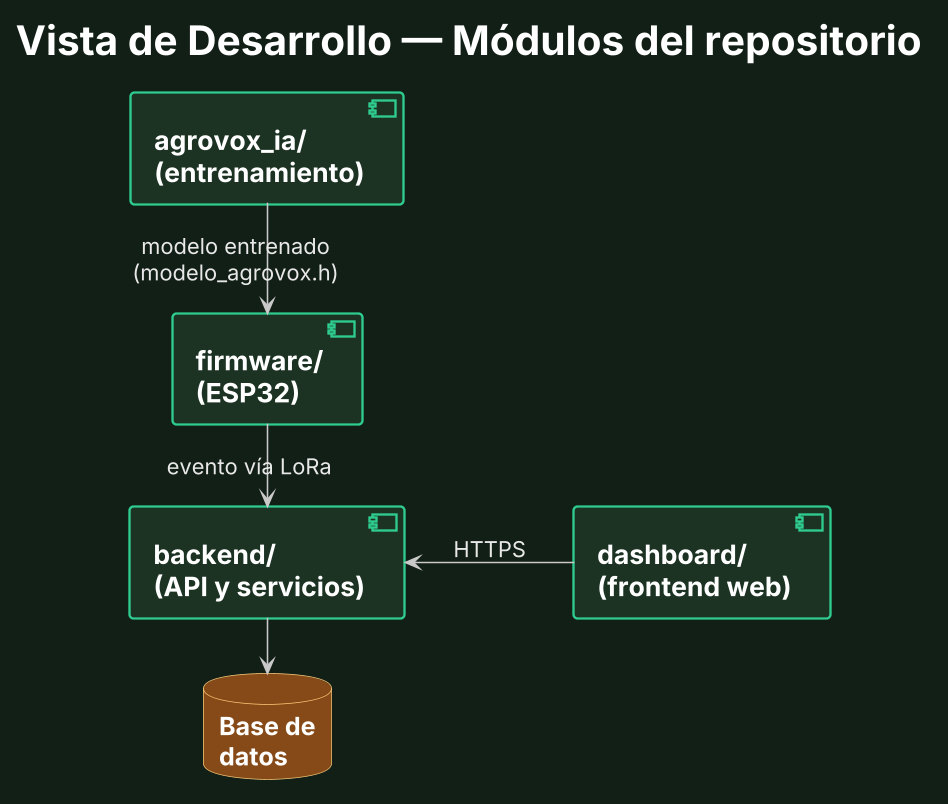

The diagram above was rendered by PlantUML. Its source (embedded in the PNG):
@startuml AgroVox_Desarrollo_Simple
skinparamlocked dpi 150
!include _skin_pres.iuml
left to right direction
title Vista de Desarrollo — Módulos del repositorio

[firmware/\n(ESP32)] as fw
[agrovox_ia/\n(entrenamiento)] as ia
[backend/\n(API y servicios)] as be
[dashboard/\n(frontend web)] as dash
database "Base de\ndatos" as db

ia -right-> fw : modelo entrenado\n(modelo_agrovox.h)
fw -right-> be : evento vía LoRa
be -right-> db
dash -up-> be : HTTPS

@enduml